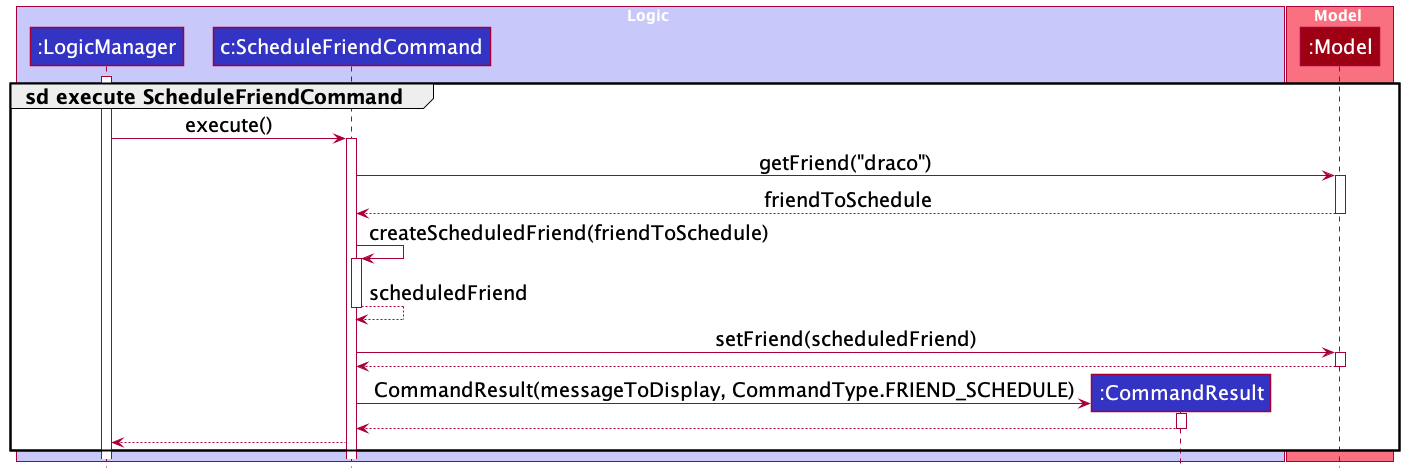

The diagram above was rendered by PlantUML. Its source (embedded in the PNG):
@startuml
!include style.puml
skinparam defaultFontSize 20

box Logic LOGIC_COLOR_T1


group sd execute ScheduleFriendCommand

participant ":LogicManager" as LogicManager LOGIC_COLOR
participant "c:ScheduleFriendCommand" as ScheduleFriendCommand LOGIC_COLOR
participant ":CommandResult" as CommandResult LOGIC_COLOR
end box

box Model MODEL_COLOR_T1
participant ":Model" as Model MODEL_COLOR
end box

activate LogicManager

LogicManager -> ScheduleFriendCommand : execute()
activate ScheduleFriendCommand

ScheduleFriendCommand -> Model : getFriend("draco")
activate Model

Model --> ScheduleFriendCommand : friendToSchedule
deactivate Model

ScheduleFriendCommand -> ScheduleFriendCommand : createScheduledFriend(friendToSchedule)
activate ScheduleFriendCommand

ScheduleFriendCommand --> ScheduleFriendCommand : scheduledFriend
deactivate ScheduleFriendCommand

ScheduleFriendCommand -> Model : setFriend(scheduledFriend)
activate Model

Model --> ScheduleFriendCommand
deactivate Model

create CommandResult
ScheduleFriendCommand -> CommandResult : CommandResult(messageToDisplay, CommandType.FRIEND_SCHEDULE)
activate CommandResult

CommandResult --> ScheduleFriendCommand
deactivate CommandResult

ScheduleFriendCommand --> LogicManager

end

@enduml